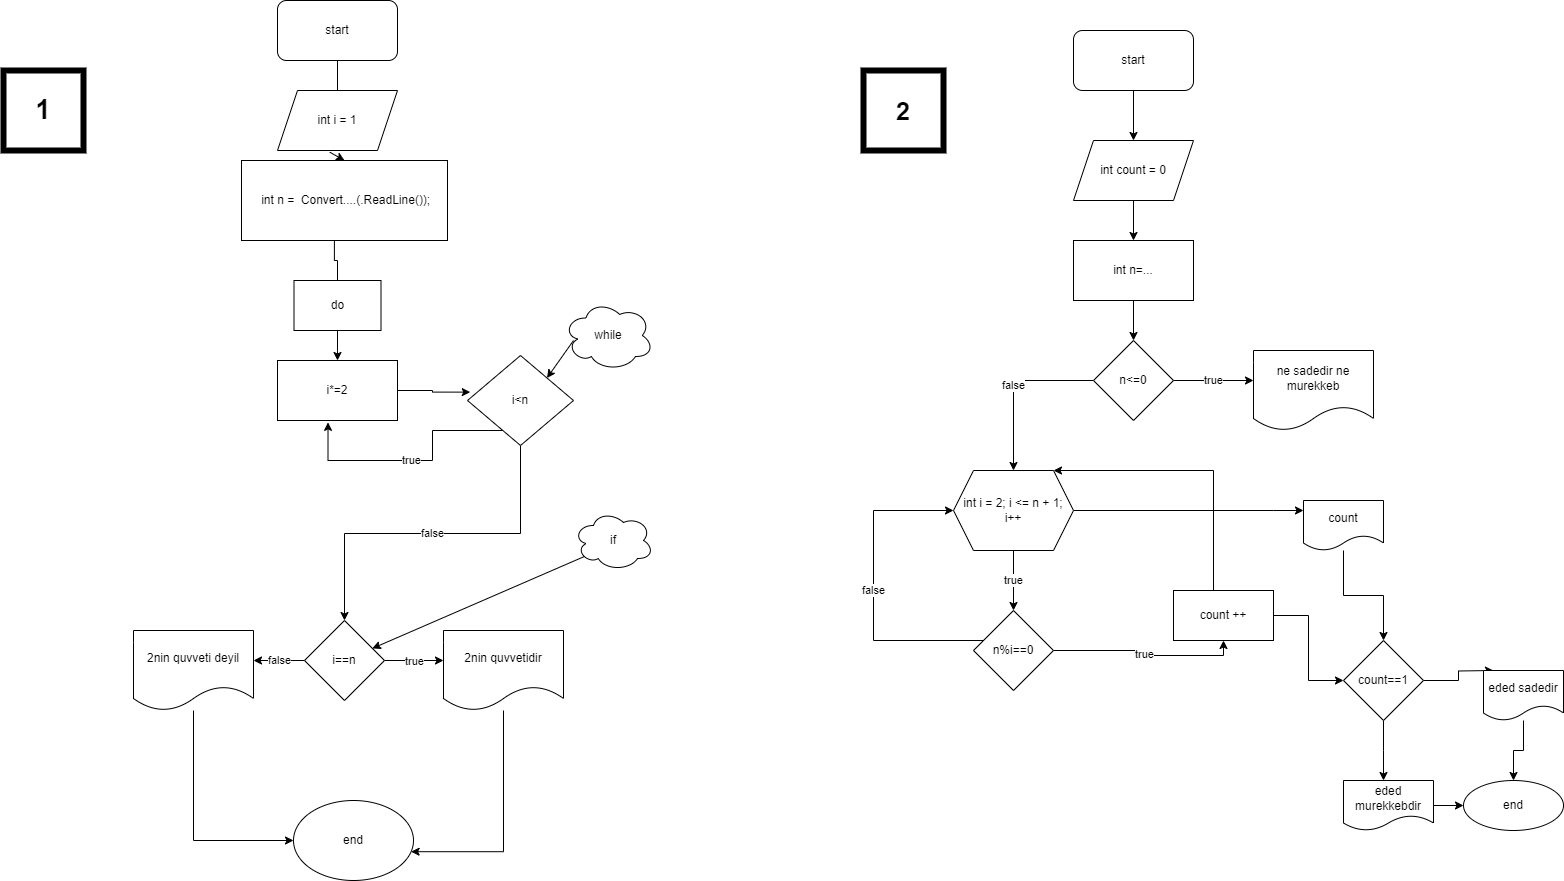

The diagram above was exported from draw.io. Its source (the exported page's mxGraphModel, read from the mxfile embedded in the PNG):
<mxGraphModel dx="1500" dy="809" grid="1" gridSize="10" guides="1" tooltips="1" connect="1" arrows="1" fold="1" page="1" pageScale="1" pageWidth="827" pageHeight="1169" math="0" shadow="0">
  <root>
    <mxCell id="0" />
    <mxCell id="1" parent="0" />
    <mxCell id="ugg8EwpR_2VwohjZ8i5P-2" style="edgeStyle=orthogonalEdgeStyle;rounded=0;orthogonalLoop=1;jettySize=auto;html=1;" edge="1" parent="1" source="ugg8EwpR_2VwohjZ8i5P-1">
      <mxGeometry relative="1" as="geometry">
        <mxPoint x="414" y="360" as="targetPoint" />
      </mxGeometry>
    </mxCell>
    <mxCell id="ugg8EwpR_2VwohjZ8i5P-1" value="start" style="rounded=1;whiteSpace=wrap;html=1;" vertex="1" parent="1">
      <mxGeometry x="354" y="230" width="120" height="60" as="geometry" />
    </mxCell>
    <mxCell id="ugg8EwpR_2VwohjZ8i5P-5" style="edgeStyle=orthogonalEdgeStyle;rounded=0;orthogonalLoop=1;jettySize=auto;html=1;entryX=0.451;entryY=0.125;entryDx=0;entryDy=0;entryPerimeter=0;" edge="1" parent="1" source="ugg8EwpR_2VwohjZ8i5P-35" target="ugg8EwpR_2VwohjZ8i5P-6">
      <mxGeometry relative="1" as="geometry">
        <mxPoint x="414" y="480" as="targetPoint" />
        <Array as="points" />
      </mxGeometry>
    </mxCell>
    <mxCell id="ugg8EwpR_2VwohjZ8i5P-3" value="int i = 1" style="shape=parallelogram;perimeter=parallelogramPerimeter;whiteSpace=wrap;html=1;fixedSize=1;" vertex="1" parent="1">
      <mxGeometry x="354" y="320" width="120" height="60" as="geometry" />
    </mxCell>
    <mxCell id="ugg8EwpR_2VwohjZ8i5P-7" style="edgeStyle=orthogonalEdgeStyle;rounded=0;orthogonalLoop=1;jettySize=auto;html=1;" edge="1" parent="1" source="ugg8EwpR_2VwohjZ8i5P-35">
      <mxGeometry relative="1" as="geometry">
        <mxPoint x="414" y="590" as="targetPoint" />
      </mxGeometry>
    </mxCell>
    <mxCell id="ugg8EwpR_2VwohjZ8i5P-6" value="&amp;nbsp;int n =&amp;nbsp;&amp;nbsp;Convert....(.ReadLine());" style="rounded=0;whiteSpace=wrap;html=1;" vertex="1" parent="1">
      <mxGeometry x="318" y="390" width="206" height="80" as="geometry" />
    </mxCell>
    <mxCell id="ugg8EwpR_2VwohjZ8i5P-20" value="false" style="edgeStyle=orthogonalEdgeStyle;rounded=0;orthogonalLoop=1;jettySize=auto;html=1;" edge="1" parent="1" source="ugg8EwpR_2VwohjZ8i5P-8" target="ugg8EwpR_2VwohjZ8i5P-13">
      <mxGeometry relative="1" as="geometry">
        <Array as="points">
          <mxPoint x="597" y="763" />
          <mxPoint x="421" y="763" />
        </Array>
      </mxGeometry>
    </mxCell>
    <mxCell id="ugg8EwpR_2VwohjZ8i5P-8" value="i&amp;lt;n" style="rhombus;whiteSpace=wrap;html=1;" vertex="1" parent="1">
      <mxGeometry x="544" y="585" width="106" height="90" as="geometry" />
    </mxCell>
    <mxCell id="ugg8EwpR_2VwohjZ8i5P-10" value="i*=2" style="rounded=0;whiteSpace=wrap;html=1;" vertex="1" parent="1">
      <mxGeometry x="354" y="590" width="120" height="60" as="geometry" />
    </mxCell>
    <mxCell id="ugg8EwpR_2VwohjZ8i5P-14" value="true" style="edgeStyle=orthogonalEdgeStyle;rounded=0;orthogonalLoop=1;jettySize=auto;html=1;" edge="1" parent="1" source="ugg8EwpR_2VwohjZ8i5P-13">
      <mxGeometry relative="1" as="geometry">
        <mxPoint x="520" y="890" as="targetPoint" />
      </mxGeometry>
    </mxCell>
    <mxCell id="ugg8EwpR_2VwohjZ8i5P-15" value="false" style="edgeStyle=orthogonalEdgeStyle;rounded=0;orthogonalLoop=1;jettySize=auto;html=1;" edge="1" parent="1" source="ugg8EwpR_2VwohjZ8i5P-13">
      <mxGeometry relative="1" as="geometry">
        <mxPoint x="330" y="890" as="targetPoint" />
      </mxGeometry>
    </mxCell>
    <mxCell id="ugg8EwpR_2VwohjZ8i5P-13" value="i==n" style="rhombus;whiteSpace=wrap;html=1;" vertex="1" parent="1">
      <mxGeometry x="381" y="850" width="80" height="80" as="geometry" />
    </mxCell>
    <mxCell id="ugg8EwpR_2VwohjZ8i5P-22" style="edgeStyle=orthogonalEdgeStyle;rounded=0;orthogonalLoop=1;jettySize=auto;html=1;" edge="1" parent="1" source="ugg8EwpR_2VwohjZ8i5P-16" target="ugg8EwpR_2VwohjZ8i5P-21">
      <mxGeometry relative="1" as="geometry">
        <Array as="points">
          <mxPoint x="270" y="1070" />
        </Array>
      </mxGeometry>
    </mxCell>
    <mxCell id="ugg8EwpR_2VwohjZ8i5P-16" value="2nin quvveti deyil" style="shape=document;whiteSpace=wrap;html=1;boundedLbl=1;" vertex="1" parent="1">
      <mxGeometry x="210" y="860" width="120" height="80" as="geometry" />
    </mxCell>
    <mxCell id="ugg8EwpR_2VwohjZ8i5P-17" value="2nin quvvetidir" style="shape=document;whiteSpace=wrap;html=1;boundedLbl=1;" vertex="1" parent="1">
      <mxGeometry x="520" y="860" width="120" height="80" as="geometry" />
    </mxCell>
    <mxCell id="ugg8EwpR_2VwohjZ8i5P-21" value="end" style="ellipse;whiteSpace=wrap;html=1;" vertex="1" parent="1">
      <mxGeometry x="370" y="1030" width="120" height="80" as="geometry" />
    </mxCell>
    <mxCell id="ugg8EwpR_2VwohjZ8i5P-23" style="edgeStyle=orthogonalEdgeStyle;rounded=0;orthogonalLoop=1;jettySize=auto;html=1;entryX=0.98;entryY=0.64;entryDx=0;entryDy=0;entryPerimeter=0;" edge="1" parent="1" source="ugg8EwpR_2VwohjZ8i5P-17" target="ugg8EwpR_2VwohjZ8i5P-21">
      <mxGeometry relative="1" as="geometry">
        <Array as="points">
          <mxPoint x="580" y="1081" />
        </Array>
      </mxGeometry>
    </mxCell>
    <mxCell id="ugg8EwpR_2VwohjZ8i5P-24" value="" style="endArrow=classic;html=1;rounded=0;entryX=1;entryY=0;entryDx=0;entryDy=0;" edge="1" parent="1" target="ugg8EwpR_2VwohjZ8i5P-8">
      <mxGeometry width="50" height="50" relative="1" as="geometry">
        <mxPoint x="650" y="570" as="sourcePoint" />
        <mxPoint x="610" y="560" as="targetPoint" />
      </mxGeometry>
    </mxCell>
    <mxCell id="ugg8EwpR_2VwohjZ8i5P-25" value="while" style="ellipse;shape=cloud;whiteSpace=wrap;html=1;" vertex="1" parent="1">
      <mxGeometry x="640" y="530" width="90" height="70" as="geometry" />
    </mxCell>
    <mxCell id="ugg8EwpR_2VwohjZ8i5P-26" value="" style="endArrow=classic;html=1;rounded=0;exitX=0.13;exitY=0.77;exitDx=0;exitDy=0;exitPerimeter=0;" edge="1" parent="1" source="ugg8EwpR_2VwohjZ8i5P-27" target="ugg8EwpR_2VwohjZ8i5P-13">
      <mxGeometry width="50" height="50" relative="1" as="geometry">
        <mxPoint x="630" y="760" as="sourcePoint" />
        <mxPoint x="500" y="830" as="targetPoint" />
      </mxGeometry>
    </mxCell>
    <mxCell id="ugg8EwpR_2VwohjZ8i5P-27" value="if" style="ellipse;shape=cloud;whiteSpace=wrap;html=1;" vertex="1" parent="1">
      <mxGeometry x="650" y="740" width="80" height="60" as="geometry" />
    </mxCell>
    <mxCell id="ugg8EwpR_2VwohjZ8i5P-28" value="&lt;p style=&quot;line-height: 210%; font-size: 27px;&quot;&gt;&lt;b&gt;1&lt;/b&gt;&lt;/p&gt;" style="whiteSpace=wrap;html=1;aspect=fixed;strokeWidth=6;" vertex="1" parent="1">
      <mxGeometry x="80" y="300" width="80" height="80" as="geometry" />
    </mxCell>
    <mxCell id="ugg8EwpR_2VwohjZ8i5P-32" style="edgeStyle=orthogonalEdgeStyle;rounded=0;orthogonalLoop=1;jettySize=auto;html=1;" edge="1" parent="1" source="ugg8EwpR_2VwohjZ8i5P-29" target="ugg8EwpR_2VwohjZ8i5P-31">
      <mxGeometry relative="1" as="geometry" />
    </mxCell>
    <mxCell id="ugg8EwpR_2VwohjZ8i5P-29" value="start" style="rounded=1;whiteSpace=wrap;html=1;" vertex="1" parent="1">
      <mxGeometry x="1150" y="260" width="120" height="60" as="geometry" />
    </mxCell>
    <mxCell id="ugg8EwpR_2VwohjZ8i5P-30" value="&lt;font style=&quot;font-size: 25px;&quot;&gt;&lt;b&gt;2&lt;/b&gt;&lt;/font&gt;" style="whiteSpace=wrap;html=1;aspect=fixed;strokeWidth=6;" vertex="1" parent="1">
      <mxGeometry x="940" y="300" width="80" height="80" as="geometry" />
    </mxCell>
    <mxCell id="ugg8EwpR_2VwohjZ8i5P-34" style="edgeStyle=orthogonalEdgeStyle;rounded=0;orthogonalLoop=1;jettySize=auto;html=1;" edge="1" parent="1" source="ugg8EwpR_2VwohjZ8i5P-31" target="ugg8EwpR_2VwohjZ8i5P-33">
      <mxGeometry relative="1" as="geometry" />
    </mxCell>
    <mxCell id="ugg8EwpR_2VwohjZ8i5P-31" value="int count = 0" style="shape=parallelogram;perimeter=parallelogramPerimeter;whiteSpace=wrap;html=1;fixedSize=1;" vertex="1" parent="1">
      <mxGeometry x="1150" y="370" width="120" height="60" as="geometry" />
    </mxCell>
    <mxCell id="ugg8EwpR_2VwohjZ8i5P-45" style="edgeStyle=orthogonalEdgeStyle;rounded=0;orthogonalLoop=1;jettySize=auto;html=1;entryX=0.5;entryY=0;entryDx=0;entryDy=0;" edge="1" parent="1" source="ugg8EwpR_2VwohjZ8i5P-33" target="ugg8EwpR_2VwohjZ8i5P-44">
      <mxGeometry relative="1" as="geometry" />
    </mxCell>
    <mxCell id="ugg8EwpR_2VwohjZ8i5P-33" value="int n=..." style="rounded=0;whiteSpace=wrap;html=1;" vertex="1" parent="1">
      <mxGeometry x="1150" y="470" width="120" height="60" as="geometry" />
    </mxCell>
    <mxCell id="ugg8EwpR_2VwohjZ8i5P-35" value="do" style="rounded=0;whiteSpace=wrap;html=1;" vertex="1" parent="1">
      <mxGeometry x="370.5" y="510" width="87" height="50" as="geometry" />
    </mxCell>
    <mxCell id="ugg8EwpR_2VwohjZ8i5P-40" value="" style="endArrow=classic;html=1;rounded=0;exitX=0.436;exitY=1.028;exitDx=0;exitDy=0;exitPerimeter=0;entryX=0.5;entryY=0;entryDx=0;entryDy=0;" edge="1" parent="1" source="ugg8EwpR_2VwohjZ8i5P-3" target="ugg8EwpR_2VwohjZ8i5P-6">
      <mxGeometry width="50" height="50" relative="1" as="geometry">
        <mxPoint x="110" y="460" as="sourcePoint" />
        <mxPoint x="110" y="490" as="targetPoint" />
        <Array as="points" />
      </mxGeometry>
    </mxCell>
    <mxCell id="ugg8EwpR_2VwohjZ8i5P-42" style="edgeStyle=orthogonalEdgeStyle;rounded=0;orthogonalLoop=1;jettySize=auto;html=1;entryX=0.026;entryY=0.407;entryDx=0;entryDy=0;entryPerimeter=0;" edge="1" parent="1" source="ugg8EwpR_2VwohjZ8i5P-10" target="ugg8EwpR_2VwohjZ8i5P-8">
      <mxGeometry relative="1" as="geometry" />
    </mxCell>
    <mxCell id="ugg8EwpR_2VwohjZ8i5P-43" value="true" style="edgeStyle=orthogonalEdgeStyle;rounded=0;orthogonalLoop=1;jettySize=auto;html=1;entryX=0.421;entryY=1.031;entryDx=0;entryDy=0;entryPerimeter=0;" edge="1" parent="1" source="ugg8EwpR_2VwohjZ8i5P-8" target="ugg8EwpR_2VwohjZ8i5P-10">
      <mxGeometry relative="1" as="geometry">
        <Array as="points">
          <mxPoint x="509" y="660" />
          <mxPoint x="509" y="690" />
          <mxPoint x="405" y="690" />
        </Array>
      </mxGeometry>
    </mxCell>
    <mxCell id="ugg8EwpR_2VwohjZ8i5P-46" value="false" style="edgeStyle=orthogonalEdgeStyle;rounded=0;orthogonalLoop=1;jettySize=auto;html=1;" edge="1" parent="1" source="ugg8EwpR_2VwohjZ8i5P-44">
      <mxGeometry relative="1" as="geometry">
        <mxPoint x="1090" y="700" as="targetPoint" />
        <Array as="points">
          <mxPoint x="1100" y="610" />
          <mxPoint x="1100" y="610" />
        </Array>
      </mxGeometry>
    </mxCell>
    <mxCell id="ugg8EwpR_2VwohjZ8i5P-47" value="true" style="edgeStyle=orthogonalEdgeStyle;rounded=0;orthogonalLoop=1;jettySize=auto;html=1;" edge="1" parent="1" source="ugg8EwpR_2VwohjZ8i5P-44">
      <mxGeometry relative="1" as="geometry">
        <mxPoint x="1330" y="610" as="targetPoint" />
      </mxGeometry>
    </mxCell>
    <mxCell id="ugg8EwpR_2VwohjZ8i5P-44" value="n&amp;lt;=0" style="rhombus;whiteSpace=wrap;html=1;" vertex="1" parent="1">
      <mxGeometry x="1170" y="570" width="80" height="80" as="geometry" />
    </mxCell>
    <mxCell id="ugg8EwpR_2VwohjZ8i5P-48" value="ne sadedir ne murekkeb" style="shape=document;whiteSpace=wrap;html=1;boundedLbl=1;" vertex="1" parent="1">
      <mxGeometry x="1330" y="580" width="120" height="80" as="geometry" />
    </mxCell>
    <mxCell id="ugg8EwpR_2VwohjZ8i5P-51" value="true" style="edgeStyle=orthogonalEdgeStyle;rounded=0;orthogonalLoop=1;jettySize=auto;html=1;" edge="1" parent="1" source="ugg8EwpR_2VwohjZ8i5P-49" target="ugg8EwpR_2VwohjZ8i5P-50">
      <mxGeometry relative="1" as="geometry" />
    </mxCell>
    <mxCell id="ugg8EwpR_2VwohjZ8i5P-62" style="edgeStyle=orthogonalEdgeStyle;rounded=0;orthogonalLoop=1;jettySize=auto;html=1;" edge="1" parent="1" source="ugg8EwpR_2VwohjZ8i5P-49" target="ugg8EwpR_2VwohjZ8i5P-55">
      <mxGeometry relative="1" as="geometry">
        <Array as="points">
          <mxPoint x="1350" y="740" />
          <mxPoint x="1350" y="740" />
        </Array>
      </mxGeometry>
    </mxCell>
    <mxCell id="ugg8EwpR_2VwohjZ8i5P-49" value="int i = 2; i &lt;= n + 1; i++" style="shape=hexagon;perimeter=hexagonPerimeter2;whiteSpace=wrap;html=1;fixedSize=1;" vertex="1" parent="1">
      <mxGeometry x="1030" y="700" width="120" height="80" as="geometry" />
    </mxCell>
    <mxCell id="ugg8EwpR_2VwohjZ8i5P-54" value="true" style="edgeStyle=orthogonalEdgeStyle;rounded=0;orthogonalLoop=1;jettySize=auto;html=1;" edge="1" parent="1" source="ugg8EwpR_2VwohjZ8i5P-50" target="ugg8EwpR_2VwohjZ8i5P-53">
      <mxGeometry relative="1" as="geometry">
        <mxPoint x="1320" y="960" as="targetPoint" />
        <Array as="points">
          <mxPoint x="1221" y="880" />
          <mxPoint x="1221" y="885" />
          <mxPoint x="1300" y="885" />
        </Array>
      </mxGeometry>
    </mxCell>
    <mxCell id="ugg8EwpR_2VwohjZ8i5P-61" value="false" style="edgeStyle=orthogonalEdgeStyle;rounded=0;orthogonalLoop=1;jettySize=auto;html=1;entryX=0;entryY=0.5;entryDx=0;entryDy=0;" edge="1" parent="1" source="ugg8EwpR_2VwohjZ8i5P-50" target="ugg8EwpR_2VwohjZ8i5P-49">
      <mxGeometry relative="1" as="geometry">
        <Array as="points">
          <mxPoint x="950" y="870" />
          <mxPoint x="950" y="740" />
        </Array>
      </mxGeometry>
    </mxCell>
    <mxCell id="ugg8EwpR_2VwohjZ8i5P-50" value="n%i==0" style="rhombus;whiteSpace=wrap;html=1;" vertex="1" parent="1">
      <mxGeometry x="1050" y="840" width="80" height="80" as="geometry" />
    </mxCell>
    <mxCell id="ugg8EwpR_2VwohjZ8i5P-60" style="edgeStyle=orthogonalEdgeStyle;rounded=0;orthogonalLoop=1;jettySize=auto;html=1;" edge="1" parent="1" source="ugg8EwpR_2VwohjZ8i5P-53" target="ugg8EwpR_2VwohjZ8i5P-49">
      <mxGeometry relative="1" as="geometry">
        <Array as="points">
          <mxPoint x="1290" y="700" />
        </Array>
      </mxGeometry>
    </mxCell>
    <mxCell id="ugg8EwpR_2VwohjZ8i5P-65" style="edgeStyle=orthogonalEdgeStyle;rounded=0;orthogonalLoop=1;jettySize=auto;html=1;" edge="1" parent="1" source="ugg8EwpR_2VwohjZ8i5P-53" target="ugg8EwpR_2VwohjZ8i5P-64">
      <mxGeometry relative="1" as="geometry" />
    </mxCell>
    <mxCell id="ugg8EwpR_2VwohjZ8i5P-53" value="count ++" style="rounded=0;whiteSpace=wrap;html=1;" vertex="1" parent="1">
      <mxGeometry x="1250" y="820" width="100" height="50" as="geometry" />
    </mxCell>
    <mxCell id="ugg8EwpR_2VwohjZ8i5P-66" style="edgeStyle=orthogonalEdgeStyle;rounded=0;orthogonalLoop=1;jettySize=auto;html=1;entryX=0.5;entryY=0;entryDx=0;entryDy=0;" edge="1" parent="1" source="ugg8EwpR_2VwohjZ8i5P-55" target="ugg8EwpR_2VwohjZ8i5P-64">
      <mxGeometry relative="1" as="geometry" />
    </mxCell>
    <mxCell id="ugg8EwpR_2VwohjZ8i5P-55" value="count" style="shape=document;whiteSpace=wrap;html=1;boundedLbl=1;" vertex="1" parent="1">
      <mxGeometry x="1380" y="730" width="80" height="50" as="geometry" />
    </mxCell>
    <mxCell id="ugg8EwpR_2VwohjZ8i5P-67" style="edgeStyle=orthogonalEdgeStyle;rounded=0;orthogonalLoop=1;jettySize=auto;html=1;" edge="1" parent="1" source="ugg8EwpR_2VwohjZ8i5P-64">
      <mxGeometry relative="1" as="geometry">
        <mxPoint x="1570" y="900" as="targetPoint" />
      </mxGeometry>
    </mxCell>
    <mxCell id="ugg8EwpR_2VwohjZ8i5P-68" style="edgeStyle=orthogonalEdgeStyle;rounded=0;orthogonalLoop=1;jettySize=auto;html=1;" edge="1" parent="1" source="ugg8EwpR_2VwohjZ8i5P-64">
      <mxGeometry relative="1" as="geometry">
        <mxPoint x="1460" y="1010" as="targetPoint" />
      </mxGeometry>
    </mxCell>
    <mxCell id="ugg8EwpR_2VwohjZ8i5P-64" value="count==1" style="rhombus;whiteSpace=wrap;html=1;" vertex="1" parent="1">
      <mxGeometry x="1420" y="870" width="80" height="80" as="geometry" />
    </mxCell>
    <mxCell id="ugg8EwpR_2VwohjZ8i5P-72" style="edgeStyle=orthogonalEdgeStyle;rounded=0;orthogonalLoop=1;jettySize=auto;html=1;" edge="1" parent="1" source="ugg8EwpR_2VwohjZ8i5P-69" target="ugg8EwpR_2VwohjZ8i5P-71">
      <mxGeometry relative="1" as="geometry" />
    </mxCell>
    <mxCell id="ugg8EwpR_2VwohjZ8i5P-69" value="eded sadedir" style="shape=document;whiteSpace=wrap;html=1;boundedLbl=1;" vertex="1" parent="1">
      <mxGeometry x="1560" y="900" width="80" height="50" as="geometry" />
    </mxCell>
    <mxCell id="ugg8EwpR_2VwohjZ8i5P-73" style="edgeStyle=orthogonalEdgeStyle;rounded=0;orthogonalLoop=1;jettySize=auto;html=1;entryX=0;entryY=0.5;entryDx=0;entryDy=0;" edge="1" parent="1" source="ugg8EwpR_2VwohjZ8i5P-70" target="ugg8EwpR_2VwohjZ8i5P-71">
      <mxGeometry relative="1" as="geometry" />
    </mxCell>
    <mxCell id="ugg8EwpR_2VwohjZ8i5P-70" value="eded murekkebdir" style="shape=document;whiteSpace=wrap;html=1;boundedLbl=1;" vertex="1" parent="1">
      <mxGeometry x="1420" y="1010" width="90" height="50" as="geometry" />
    </mxCell>
    <mxCell id="ugg8EwpR_2VwohjZ8i5P-71" value="end" style="ellipse;whiteSpace=wrap;html=1;" vertex="1" parent="1">
      <mxGeometry x="1540" y="1010" width="100" height="50" as="geometry" />
    </mxCell>
  </root>
</mxGraphModel>